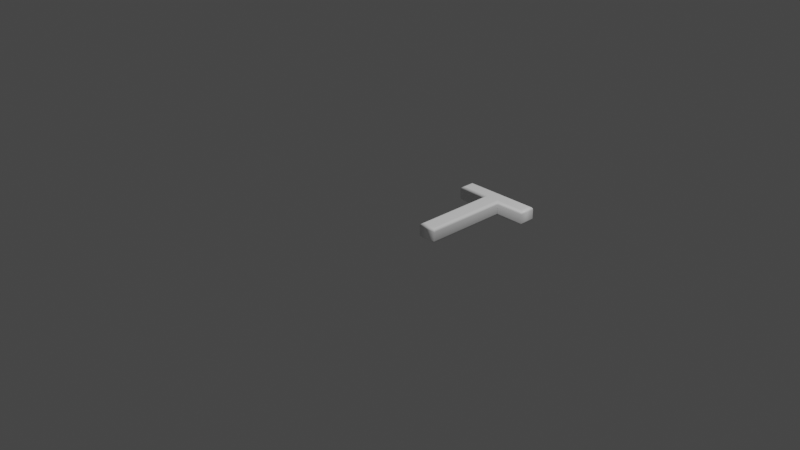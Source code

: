 # Source: 84.blend  (saved by Blender 2.83.19; exported with 4.5.12 LTS)
import bpy
from mathutils import Matrix  # noqa: F401  (used for matrix-valued properties, if any)

bpy.ops.wm.read_factory_settings(use_empty=True)
scene = bpy.context.scene
scene.name = 'Scene'

# ---- collections
col_collection = bpy.data.collections.new('Collection'); scene.collection.children.link(col_collection)

# ---- materials (node trees are filled in below, after node groups)
mat_material = bpy.data.materials.new('Material')
mat_material.alpha_threshold = 0.0
mat_material.use_transparent_shadow = False
mat_material.line_color = (0.0, 0.0, 0.0, 1.0)

# ---- material node trees
mat_material.use_nodes = True; mat_material.node_tree.nodes.clear()
_N = mat_material.node_tree.nodes; _L = mat_material.node_tree.links
n0 = _N.new('ShaderNodeOutputMaterial'); n0.name = 'Material Output'; n0.location = (300, 300)
n1 = _N.new('ShaderNodeBsdfPrincipled'); n1.name = 'Principled BSDF'; n1.location = (10, 300)
n1.distribution = 'GGX'
n1.subsurface_method = 'BURLEY'
n1.inputs[0].default_value = (1.0, 1.0, 1.0, 1.0)
n1.inputs[2].default_value = 0.4
n1.inputs[3].default_value = 1.45
n1.inputs[27].default_value = (0.0, 0.0, 0.0, 1.0)
n1.inputs[28].default_value = 1.0
_L.new(n1.outputs[0], n0.inputs[0])
n0.is_active_output = True

# ---- world
world_world = bpy.data.worlds.new('World'); scene.world = world_world
world_world.use_nodes = True; world_world.node_tree.nodes.clear()
_N = world_world.node_tree.nodes; _L = world_world.node_tree.links
n0 = _N.new('ShaderNodeOutputWorld'); n0.name = 'World Output'; n0.location = (300, 300)
n1 = _N.new('ShaderNodeBackground'); n1.name = 'Background'; n1.location = (10, 300)
n1.inputs[0].default_value = (0.05088, 0.05088, 0.05088, 1.0)
_L.new(n1.outputs[0], n0.inputs[0])
n0.is_active_output = True
world_world.color = (0.05088, 0.05088, 0.05088)
world_world.use_sun_shadow = False
world_world.sun_shadow_jitter_overblur = 0.0

# ---- cameras
cam_camera = bpy.data.cameras.new('Camera')
cam_camera.clip_end = 100.0
cam_camera.ortho_scale = 7.314

# ---- lights
light_light = bpy.data.lights.new('Light', 'POINT')
light_light.transmission_factor = 0.0
light_light.energy = 1000.0
light_light.shadow_soft_size = 0.1
light_light.shadow_maximum_resolution = 0.006
light_light.use_absolute_resolution = True

# ---- meshes
me_84 = bpy.data.meshes.new('84')
me_84.from_pydata([(0.03272, 0.921, 0.08), (0.03272, 1.039, 0.08), (0.8256, 1.039, 0.08), (0.8256, 0.921, 0.08), (0.5005, 0.921, 0.08), (0.5005, 1.311e-09, 0.08), (0.3592, 1.311e-09, 0.08), (0.3592, 0.921, 0.08), (0.03272, 0.921, -0.08), (0.03272, 1.039, -0.08), (0.8256, 1.039, -0.08), (0.8256, 0.921, -0.08), (0.5005, 0.921, -0.08), (0.5005, -3.577e-10, -0.08), (0.3592, -3.577e-10, -0.08), (0.3592, 0.921, -0.08), (0.03272, 0.921, -0.08), (0.02124, 0.9095, -0.07772), (0.01151, 0.8998, -0.07121), (0.005002, 0.8933, -0.06148), (0.002718, 0.891, -0.05), (0.002718, 0.891, 0.05), (0.005002, 0.8933, 0.06148), (0.01151, 0.8998, 0.07121), (0.02124, 0.9095, 0.07772), (0.03272, 0.921, 0.08), (0.03272, 1.039, -0.08), (0.02124, 1.051, -0.07772), (0.01151, 1.061, -0.07121), (0.005002, 1.067, -0.06148), (0.002718, 1.069, -0.05), (0.002718, 1.069, 0.05), (0.005002, 1.067, 0.06148), (0.01151, 1.061, 0.07121), (0.02124, 1.051, 0.07772), (0.03272, 1.039, 0.08), (0.8256, 1.039, -0.08), (0.8371, 1.051, -0.07772), (0.8468, 1.061, -0.07121), (0.8533, 1.067, -0.06148), (0.8556, 1.069, -0.05), (0.8556, 1.069, 0.05), (0.8533, 1.067, 0.06148), (0.8468, 1.061, 0.07121), (0.8371, 1.051, 0.07772), (0.8256, 1.039, 0.08), (0.8256, 0.921, -0.08), (0.8371, 0.9095, -0.07772), (0.8468, 0.8998, -0.07121), (0.8533, 0.8933, -0.06148), (0.8556, 0.891, -0.05), (0.8556, 0.891, 0.05), (0.8533, 0.8933, 0.06148), (0.8468, 0.8998, 0.07121), (0.8371, 0.9095, 0.07772), (0.8256, 0.921, 0.08), (0.5005, 0.921, -0.08), (0.512, 0.9095, -0.07772), (0.5217, 0.8998, -0.07121), (0.5282, 0.8933, -0.06148), (0.5305, 0.891, -0.05), (0.5305, 0.891, 0.05), (0.5282, 0.8933, 0.06148), (0.5217, 0.8998, 0.07121), (0.512, 0.9095, 0.07772), (0.5005, 0.921, 0.08), (0.5005, -3.577e-10, -0.08), (0.512, -0.01148, -0.07772), (0.5217, -0.02121, -0.07121), (0.5282, -0.02772, -0.06148), (0.5305, -0.03, -0.05), (0.5305, -0.03, 0.05), (0.5282, -0.02772, 0.06148), (0.5217, -0.02121, 0.07121), (0.512, -0.01148, 0.07772), (0.5005, 1.311e-09, 0.08), (0.3592, -3.577e-10, -0.08), (0.3477, -0.01148, -0.07772), (0.338, -0.02121, -0.07121), (0.3315, -0.02772, -0.06148), (0.3292, -0.03, -0.05), (0.3292, -0.03, 0.05), (0.3315, -0.02772, 0.06148), (0.338, -0.02121, 0.07121), (0.3477, -0.01148, 0.07772), (0.3592, 1.311e-09, 0.08), (0.3592, 0.921, -0.08), (0.3477, 0.9095, -0.07772), (0.338, 0.8998, -0.07121), (0.3315, 0.8933, -0.06148), (0.3292, 0.891, -0.05), (0.3292, 0.891, 0.05), (0.3315, 0.8933, 0.06148), (0.338, 0.8998, 0.07121), (0.3477, 0.9095, 0.07772), (0.3592, 0.921, 0.08)], [], [(0, 2, 1), (0, 3, 2), (7, 3, 0), (6, 4, 7), (4, 3, 7), (6, 5, 4), (10, 8, 9), (11, 8, 10), (11, 15, 8), (12, 14, 15), (11, 12, 15), (13, 14, 12), (17, 27, 26, 16), (18, 28, 27, 17), (19, 29, 28, 18), (20, 30, 29, 19), (21, 31, 30, 20), (22, 32, 31, 21), (23, 33, 32, 22), (24, 34, 33, 23), (25, 35, 34, 24), (27, 37, 36, 26), (28, 38, 37, 27), (29, 39, 38, 28), (30, 40, 39, 29), (31, 41, 40, 30), (32, 42, 41, 31), (33, 43, 42, 32), (34, 44, 43, 33), (35, 45, 44, 34), (37, 47, 46, 36), (38, 48, 47, 37), (39, 49, 48, 38), (40, 50, 49, 39), (41, 51, 50, 40), (42, 52, 51, 41), (43, 53, 52, 42), (44, 54, 53, 43), (45, 55, 54, 44), (47, 57, 56, 46), (48, 58, 57, 47), (49, 59, 58, 48), (50, 60, 59, 49), (51, 61, 60, 50), (52, 62, 61, 51), (53, 63, 62, 52), (54, 64, 63, 53), (55, 65, 64, 54), (57, 67, 66, 56), (58, 68, 67, 57), (59, 69, 68, 58), (60, 70, 69, 59), (61, 71, 70, 60), (62, 72, 71, 61), (63, 73, 72, 62), (64, 74, 73, 63), (65, 75, 74, 64), (67, 77, 76, 66), (68, 78, 77, 67), (69, 79, 78, 68), (70, 80, 79, 69), (71, 81, 80, 70), (72, 82, 81, 71), (73, 83, 82, 72), (74, 84, 83, 73), (75, 85, 84, 74), (77, 87, 86, 76), (78, 88, 87, 77), (79, 89, 88, 78), (80, 90, 89, 79), (81, 91, 90, 80), (82, 92, 91, 81), (83, 93, 92, 82), (84, 94, 93, 83), (85, 95, 94, 84), (87, 17, 16, 86), (88, 18, 17, 87), (89, 19, 18, 88), (90, 20, 19, 89), (91, 21, 20, 90), (92, 22, 21, 91), (93, 23, 22, 92), (94, 24, 23, 93), (95, 25, 24, 94)])
me_84.polygons.foreach_set('use_smooth', [0, 0, 0, 0, 0, 0, 0, 0, 0, 0, 0, 0, 1, 1, 1, 1, 1, 1, 1, 1, 1, 1, 1, 1, 1, 1, 1, 1, 1, 1, 1, 1, 1, 1, 1, 1, 1, 1, 1, 1, 1, 1, 1, 1, 1, 1, 1, 1, 1, 1, 1, 1, 1, 1, 1, 1, 1, 1, 1, 1, 1, 1, 1, 1, 1, 1, 1, 1, 1, 1, 1, 1, 1, 1, 1, 1, 1, 1, 1, 1, 1, 1, 1, 1])
_uv = me_84.uv_layers.new(name='UVMap')
_uv.uv.foreach_set('vector', [0.606, 0.9999, 0.6613, 0.629, 0.6613, 0.9999, 0.606, 0.9999, 0.606, 0.629, 0.6613, 0.629, 0.6044, 0.8144, 0.606, 0.629, 0.606, 0.9999, 0.00015, 0.8144, 0.6044, 0.7217, 0.6044, 0.8144, 0.6044, 0.7217, 0.606, 0.629, 0.6044, 0.8144, 0.00015, 0.8144, 0.00015, 0.7217, 0.6044, 0.7217, 0.7931, 0.00015, 0.8766, 0.6777, 0.7758, 0.6752, 0.8939, 0.002727, 0.8766, 0.6777, 0.7931, 0.00015, 0.8939, 0.002727, 0.8884, 0.678, 0.8766, 0.6777, 0.9002, 0.678, 0.8884, 0.7548, 0.8884, 0.678, 0.8939, 0.002727, 0.9002, 0.678, 0.8884, 0.678, 0.9002, 0.7548, 0.8884, 0.7548, 0.9002, 0.678, 0.6165, 0.112, 0.6754, 0.1307, 0.6702, 0.131, 0.6212, 0.109, 0.6111, 0.1153, 0.681, 0.1304, 0.6754, 0.1307, 0.6165, 0.112, 0.6053, 0.1187, 0.6873, 0.1297, 0.681, 0.1304, 0.6111, 0.1153, 0.5987, 0.1224, 0.6941, 0.1285, 0.6873, 0.1297, 0.6053, 0.1187, 0.6242, 0.03287, 0.7383, 0.08538, 0.6941, 0.1285, 0.5987, 0.1224, 0.6258, 0.02584, 0.7466, 0.0796, 0.7383, 0.08538, 0.6242, 0.03287, 0.6274, 0.01851, 0.7554, 0.07283, 0.7466, 0.0796, 0.6258, 0.02584, 0.629, 0.01017, 0.765, 0.06527, 0.7554, 0.07283, 0.6274, 0.01851, 0.6309, 0.00015, 0.7755, 0.05672, 0.765, 0.06527, 0.629, 0.01017, 0.6754, 0.1307, 0.6778, 0.5258, 0.6736, 0.5258, 0.6702, 0.131, 0.681, 0.1304, 0.6872, 0.5286, 0.6778, 0.5258, 0.6754, 0.1307, 0.6873, 0.1297, 0.6967, 0.5319, 0.6872, 0.5286, 0.681, 0.1304, 0.6941, 0.1285, 0.7064, 0.5356, 0.6967, 0.5319, 0.6873, 0.1297, 0.7383, 0.08538, 0.7455, 0.5593, 0.7064, 0.5356, 0.6941, 0.1285, 0.7466, 0.0796, 0.7525, 0.5641, 0.7455, 0.5593, 0.7383, 0.08538, 0.7554, 0.07283, 0.7599, 0.5696, 0.7525, 0.5641, 0.7466, 0.0796, 0.765, 0.06527, 0.7675, 0.5758, 0.7599, 0.5696, 0.7554, 0.07283, 0.7755, 0.05672, 0.7755, 0.583, 0.7675, 0.5758, 0.765, 0.06527, 0.6778, 0.5258, 0.656, 0.5476, 0.657, 0.5414, 0.6736, 0.5258, 0.6872, 0.5286, 0.6553, 0.5541, 0.656, 0.5476, 0.6778, 0.5258, 0.6967, 0.5319, 0.6547, 0.5609, 0.6553, 0.5541, 0.6872, 0.5286, 0.7064, 0.5356, 0.6539, 0.5682, 0.6547, 0.5609, 0.6967, 0.5319, 0.7455, 0.5593, 0.6651, 0.5971, 0.6539, 0.5682, 0.7064, 0.5356, 0.7525, 0.5641, 0.6657, 0.6031, 0.6651, 0.5971, 0.7455, 0.5593, 0.7599, 0.5696, 0.6663, 0.61, 0.6657, 0.6031, 0.7525, 0.5641, 0.7675, 0.5758, 0.6668, 0.6183, 0.6663, 0.61, 0.7599, 0.5696, 0.7755, 0.583, 0.6671, 0.6287, 0.6668, 0.6183, 0.7675, 0.5758, 0.656, 0.5476, 0.6096, 0.4141, 0.616, 0.4092, 0.657, 0.5414, 0.6553, 0.5541, 0.6034, 0.4193, 0.6096, 0.4141, 0.656, 0.5476, 0.6547, 0.5609, 0.5974, 0.4248, 0.6034, 0.4193, 0.6553, 0.5541, 0.6539, 0.5682, 0.5919, 0.4309, 0.5974, 0.4248, 0.6547, 0.5609, 0.6651, 0.5971, 0.4792, 0.537, 0.5919, 0.4309, 0.6539, 0.5682, 0.6657, 0.6031, 0.4755, 0.5465, 0.4792, 0.537, 0.6651, 0.5971, 0.6663, 0.61, 0.472, 0.5557, 0.4755, 0.5465, 0.6657, 0.6031, 0.6668, 0.6183, 0.4687, 0.5644, 0.472, 0.5557, 0.6663, 0.61, 0.6671, 0.6287, 0.4658, 0.5723, 0.4687, 0.5644, 0.6668, 0.6183, 0.6096, 0.4141, 0.08243, 0.3231, 0.08924, 0.3198, 0.616, 0.4092, 0.6034, 0.4193, 0.07551, 0.3262, 0.08243, 0.3231, 0.6096, 0.4141, 0.5974, 0.4248, 0.06833, 0.3292, 0.07551, 0.3262, 0.6034, 0.4193, 0.5919, 0.4309, 0.0609, 0.3324, 0.06833, 0.3292, 0.5974, 0.4248, 0.4792, 0.537, 0.03073, 0.3438, 0.0609, 0.3324, 0.5919, 0.4309, 0.4755, 0.5465, 0.02442, 0.3476, 0.03073, 0.3438, 0.4792, 0.537, 0.472, 0.5557, 0.01761, 0.3514, 0.02442, 0.3476, 0.4755, 0.5465, 0.4687, 0.5644, 0.009698, 0.3553, 0.01761, 0.3514, 0.472, 0.5557, 0.4658, 0.5723, 0.00015, 0.3597, 0.009698, 0.3553, 0.4687, 0.5644, 0.08243, 0.3231, 0.08933, 0.2758, 0.09393, 0.2807, 0.08924, 0.3198, 0.07551, 0.3262, 0.08463, 0.2712, 0.08933, 0.2758, 0.08243, 0.3231, 0.06833, 0.3292, 0.07972, 0.2668, 0.08463, 0.2712, 0.07551, 0.3262, 0.0609, 0.3324, 0.07432, 0.262, 0.07972, 0.2668, 0.06833, 0.3292, 0.03073, 0.3438, 0.04058, 0.2508, 0.07432, 0.262, 0.0609, 0.3324, 0.02442, 0.3476, 0.03415, 0.2462, 0.04058, 0.2508, 0.03073, 0.3438, 0.01761, 0.3514, 0.02672, 0.2413, 0.03415, 0.2462, 0.02442, 0.3476, 0.009698, 0.3553, 0.01814, 0.2358, 0.02672, 0.2413, 0.01761, 0.3514, 0.00015, 0.3597, 0.007934, 0.2295, 0.01814, 0.2358, 0.009698, 0.3553, 0.08933, 0.2758, 0.5856, 0.2134, 0.5886, 0.2311, 0.09393, 0.2807, 0.08463, 0.2712, 0.583, 0.1957, 0.5856, 0.2134, 0.08933, 0.2758, 0.07972, 0.2668, 0.5808, 0.1781, 0.583, 0.1957, 0.08463, 0.2712, 0.07432, 0.262, 0.5792, 0.1605, 0.5808, 0.1781, 0.07972, 0.2668, 0.04058, 0.2508, 0.4825, 0.06724, 0.5792, 0.1605, 0.07432, 0.262, 0.03415, 0.2462, 0.4793, 0.05931, 0.4825, 0.06724, 0.04058, 0.2508, 0.02672, 0.2413, 0.4764, 0.05156, 0.4793, 0.05931, 0.03415, 0.2462, 0.01814, 0.2358, 0.4738, 0.04415, 0.4764, 0.05156, 0.02672, 0.2413, 0.007934, 0.2295, 0.4715, 0.03729, 0.4738, 0.04415, 0.01814, 0.2358, 0.5856, 0.2134, 0.6165, 0.112, 0.6212, 0.109, 0.5886, 0.2311, 0.583, 0.1957, 0.6111, 0.1153, 0.6165, 0.112, 0.5856, 0.2134, 0.5808, 0.1781, 0.6053, 0.1187, 0.6111, 0.1153, 0.583, 0.1957, 0.5792, 0.1605, 0.5987, 0.1224, 0.6053, 0.1187, 0.5808, 0.1781, 0.4825, 0.06724, 0.6242, 0.03287, 0.5987, 0.1224, 0.5792, 0.1605, 0.4793, 0.05931, 0.6258, 0.02584, 0.6242, 0.03287, 0.4825, 0.06724, 0.4764, 0.05156, 0.6274, 0.01851, 0.6258, 0.02584, 0.4793, 0.05931, 0.4738, 0.04415, 0.629, 0.01017, 0.6274, 0.01851, 0.4764, 0.05156, 0.4715, 0.03729, 0.6309, 0.00015, 0.629, 0.01017, 0.4738, 0.04415])
me_84.materials.append(mat_material)
me_84.use_remesh_fix_poles = True
me_84.use_remesh_preserve_attributes = False
me_84.use_mirror_vertex_groups = False
me_84.update()

# ---- objects
ob_light = bpy.data.objects.new('Light', light_light)
ob_camera = bpy.data.objects.new('Camera', cam_camera)
ob_84 = bpy.data.objects.new('84', me_84)

# ---- transforms, parenting, visibility, modifiers, constraints
ob_light.location = (4.076, 1.005, 5.904)
ob_light.rotation_euler = (0.6503, 0.05522, 1.866)
ob_light.lock_rotations_4d = False
ob_light.empty_display_type = 'ARROWS'
ob_light.color = (0.0, 0.0, 0.0, 0.0)
ob_light.lineart.crease_threshold = 0.0
ob_camera.location = (7.359, -6.926, 4.958)
ob_camera.rotation_euler = (1.109, 0.0, 0.8149)
ob_camera.lock_rotations_4d = False
ob_camera.empty_display_type = 'ARROWS'
ob_camera.color = (0.0, 0.0, 0.0, 0.0)
ob_camera.display_type = 'WIRE'
ob_camera.lineart.crease_threshold = 0.0
ob_84.location = (0.0, 0.0, 0.0)
ob_84.lineart.crease_threshold = 0.0

# ---- collection membership
col_collection.objects.link(ob_light)
col_collection.objects.link(ob_camera)
col_collection.objects.link(ob_84)

# ---- scene / render settings (as saved in the file)
scene.camera = ob_camera
scene.frame_start = 1; scene.frame_end = 250; scene.frame_set(1)
scene.render.engine = 'BLENDER_EEVEE_NEXT'
scene.cycles.use_denoising = False
scene.cycles.samples = 128
scene.cycles.sampling_pattern = 'TABULATED_SOBOL'
scene.cycles.use_adaptive_sampling = False
scene.cycles.use_light_tree = False
scene.view_settings.view_transform = 'Filmic'
bpy.context.view_layer.update()
